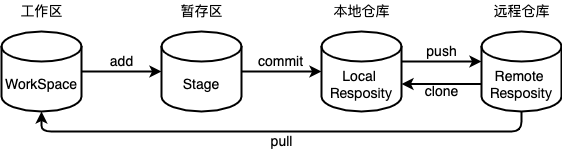

The diagram above was exported from draw.io. Its source (the exported page's mxGraphModel, read from the mxfile embedded in the PNG):
<mxGraphModel dx="1018" dy="670" grid="1" gridSize="10" guides="1" tooltips="1" connect="1" arrows="1" fold="1" page="1" pageScale="1" pageWidth="827" pageHeight="1169" math="0" shadow="0">
  <root>
    <mxCell id="0" />
    <mxCell id="1" parent="0" />
    <mxCell id="LG-ODRpu9-2HLsd-nBm1-2" value="&lt;span style=&quot;font-size: 14px;&quot;&gt;工作区&lt;/span&gt;" style="text;html=1;align=center;verticalAlign=middle;resizable=0;points=[];autosize=1;strokeColor=none;fillColor=none;strokeWidth=2;fontSize=14;" vertex="1" parent="1">
      <mxGeometry x="170" y="130" width="60" height="20" as="geometry" />
    </mxCell>
    <mxCell id="LG-ODRpu9-2HLsd-nBm1-23" style="edgeStyle=orthogonalEdgeStyle;curved=0;rounded=1;sketch=0;orthogonalLoop=1;jettySize=auto;html=1;exitX=1;exitY=0.5;exitDx=0;exitDy=0;exitPerimeter=0;entryX=0;entryY=0.5;entryDx=0;entryDy=0;entryPerimeter=0;strokeWidth=2;fontSize=14;" edge="1" parent="1" source="LG-ODRpu9-2HLsd-nBm1-3" target="LG-ODRpu9-2HLsd-nBm1-15">
      <mxGeometry relative="1" as="geometry" />
    </mxCell>
    <mxCell id="LG-ODRpu9-2HLsd-nBm1-3" value="Stage" style="shape=cylinder3;whiteSpace=wrap;html=1;boundedLbl=1;backgroundOutline=1;size=15;fontFamily=Helvetica;fontSize=14;strokeWidth=2;" vertex="1" parent="1">
      <mxGeometry x="320" y="160" width="80" height="80" as="geometry" />
    </mxCell>
    <mxCell id="LG-ODRpu9-2HLsd-nBm1-19" style="edgeStyle=orthogonalEdgeStyle;curved=0;rounded=1;sketch=0;orthogonalLoop=1;jettySize=auto;html=1;entryX=0;entryY=0.5;entryDx=0;entryDy=0;entryPerimeter=0;strokeWidth=2;fontSize=14;" edge="1" parent="1" source="LG-ODRpu9-2HLsd-nBm1-4" target="LG-ODRpu9-2HLsd-nBm1-3">
      <mxGeometry relative="1" as="geometry" />
    </mxCell>
    <mxCell id="LG-ODRpu9-2HLsd-nBm1-4" value="WorkSpace" style="shape=cylinder3;whiteSpace=wrap;html=1;boundedLbl=1;backgroundOutline=1;size=15;fontFamily=Helvetica;fontSize=14;strokeWidth=2;" vertex="1" parent="1">
      <mxGeometry x="160" y="160" width="80" height="80" as="geometry" />
    </mxCell>
    <mxCell id="LG-ODRpu9-2HLsd-nBm1-14" value="暂存区" style="text;html=1;align=center;verticalAlign=middle;resizable=0;points=[];autosize=1;strokeColor=none;fillColor=none;fontSize=14;fontFamily=Helvetica;strokeWidth=2;" vertex="1" parent="1">
      <mxGeometry x="330" y="130" width="60" height="20" as="geometry" />
    </mxCell>
    <mxCell id="LG-ODRpu9-2HLsd-nBm1-28" value="" style="edgeStyle=orthogonalEdgeStyle;curved=0;rounded=1;sketch=0;orthogonalLoop=1;jettySize=auto;html=1;strokeWidth=2;fontSize=14;" edge="1" parent="1" source="LG-ODRpu9-2HLsd-nBm1-15" target="LG-ODRpu9-2HLsd-nBm1-17">
      <mxGeometry relative="1" as="geometry">
        <Array as="points">
          <mxPoint x="600" y="190" />
          <mxPoint x="600" y="190" />
        </Array>
      </mxGeometry>
    </mxCell>
    <mxCell id="LG-ODRpu9-2HLsd-nBm1-15" value="&lt;div style=&quot;font-size: 14px;&quot;&gt;&lt;span style=&quot;font-size: 14px;&quot;&gt;Local&lt;/span&gt;&lt;font face=&quot;Helvetica Neue, Helvetica, PingFang SC, Hiragino Sans GB, Microsoft YaHei, Noto Sans CJK SC, WenQuanYi Micro Hei, Arial, sans-serif&quot; style=&quot;font-size: 14px;&quot;&gt;&lt;span style=&quot;font-size: 14px;&quot;&gt;&amp;nbsp;&lt;/span&gt;&lt;/font&gt;&lt;/div&gt;&lt;div style=&quot;font-size: 14px;&quot;&gt;&lt;font face=&quot;Helvetica Neue, Helvetica, PingFang SC, Hiragino Sans GB, Microsoft YaHei, Noto Sans CJK SC, WenQuanYi Micro Hei, Arial, sans-serif&quot; style=&quot;font-size: 14px;&quot;&gt;&lt;span style=&quot;font-size: 14px;&quot;&gt;Resposity&lt;/span&gt;&lt;/font&gt;&lt;/div&gt;" style="shape=cylinder3;whiteSpace=wrap;html=1;boundedLbl=1;backgroundOutline=1;size=15;fontFamily=Helvetica;fontSize=14;strokeWidth=2;" vertex="1" parent="1">
      <mxGeometry x="480" y="160" width="80" height="80" as="geometry" />
    </mxCell>
    <mxCell id="LG-ODRpu9-2HLsd-nBm1-16" value="本地仓库" style="text;html=1;align=center;verticalAlign=middle;resizable=0;points=[];autosize=1;strokeColor=none;fillColor=none;fontSize=14;fontFamily=Helvetica;strokeWidth=2;" vertex="1" parent="1">
      <mxGeometry x="485" y="130" width="70" height="20" as="geometry" />
    </mxCell>
    <mxCell id="LG-ODRpu9-2HLsd-nBm1-31" style="edgeStyle=orthogonalEdgeStyle;curved=0;rounded=1;sketch=0;orthogonalLoop=1;jettySize=auto;html=1;exitX=0.5;exitY=1;exitDx=0;exitDy=0;exitPerimeter=0;entryX=0.5;entryY=1;entryDx=0;entryDy=0;entryPerimeter=0;strokeWidth=2;fontSize=14;" edge="1" parent="1" source="LG-ODRpu9-2HLsd-nBm1-17" target="LG-ODRpu9-2HLsd-nBm1-4">
      <mxGeometry relative="1" as="geometry" />
    </mxCell>
    <mxCell id="LG-ODRpu9-2HLsd-nBm1-36" style="edgeStyle=orthogonalEdgeStyle;curved=0;rounded=1;sketch=0;orthogonalLoop=1;jettySize=auto;html=1;exitX=0;exitY=0;exitDx=0;exitDy=52.5;exitPerimeter=0;entryX=1;entryY=0;entryDx=0;entryDy=52.5;entryPerimeter=0;strokeWidth=2;fontSize=14;" edge="1" parent="1" source="LG-ODRpu9-2HLsd-nBm1-17" target="LG-ODRpu9-2HLsd-nBm1-15">
      <mxGeometry relative="1" as="geometry" />
    </mxCell>
    <mxCell id="LG-ODRpu9-2HLsd-nBm1-17" value="&lt;div style=&quot;font-size: 14px;&quot;&gt;&lt;span style=&quot;font-size: 14px;&quot;&gt;Remote&lt;/span&gt;&lt;font face=&quot;Helvetica Neue, Helvetica, PingFang SC, Hiragino Sans GB, Microsoft YaHei, Noto Sans CJK SC, WenQuanYi Micro Hei, Arial, sans-serif&quot; style=&quot;font-size: 14px;&quot;&gt;&lt;span style=&quot;font-size: 14px;&quot;&gt;&amp;nbsp;&lt;/span&gt;&lt;/font&gt;&lt;/div&gt;&lt;div style=&quot;font-size: 14px;&quot;&gt;&lt;font face=&quot;Helvetica Neue, Helvetica, PingFang SC, Hiragino Sans GB, Microsoft YaHei, Noto Sans CJK SC, WenQuanYi Micro Hei, Arial, sans-serif&quot; style=&quot;font-size: 14px;&quot;&gt;&lt;span style=&quot;font-size: 14px;&quot;&gt;Resposity&lt;/span&gt;&lt;/font&gt;&lt;/div&gt;" style="shape=cylinder3;whiteSpace=wrap;html=1;boundedLbl=1;backgroundOutline=1;size=15;fontFamily=Helvetica;fontSize=14;strokeWidth=2;" vertex="1" parent="1">
      <mxGeometry x="640" y="160" width="80" height="80" as="geometry" />
    </mxCell>
    <mxCell id="LG-ODRpu9-2HLsd-nBm1-18" value="远程仓库" style="text;html=1;align=center;verticalAlign=middle;resizable=0;points=[];autosize=1;strokeColor=none;fillColor=none;fontSize=14;fontFamily=Helvetica;strokeWidth=2;" vertex="1" parent="1">
      <mxGeometry x="645" y="130" width="70" height="20" as="geometry" />
    </mxCell>
    <mxCell id="LG-ODRpu9-2HLsd-nBm1-20" value="add" style="text;html=1;align=center;verticalAlign=middle;resizable=0;points=[];autosize=1;strokeColor=none;fillColor=none;strokeWidth=2;fontSize=14;" vertex="1" parent="1">
      <mxGeometry x="260" y="180" width="40" height="20" as="geometry" />
    </mxCell>
    <mxCell id="LG-ODRpu9-2HLsd-nBm1-24" value="commit" style="text;html=1;align=center;verticalAlign=middle;resizable=0;points=[];autosize=1;strokeColor=none;fillColor=none;strokeWidth=2;fontSize=14;" vertex="1" parent="1">
      <mxGeometry x="409" y="180" width="60" height="20" as="geometry" />
    </mxCell>
    <mxCell id="LG-ODRpu9-2HLsd-nBm1-29" value="push" style="text;html=1;align=center;verticalAlign=middle;resizable=0;points=[];autosize=1;strokeColor=none;fillColor=none;strokeWidth=2;fontSize=14;" vertex="1" parent="1">
      <mxGeometry x="575" y="170" width="50" height="20" as="geometry" />
    </mxCell>
    <mxCell id="LG-ODRpu9-2HLsd-nBm1-32" value="pull" style="text;html=1;align=center;verticalAlign=middle;resizable=0;points=[];autosize=1;strokeColor=none;fillColor=none;fontSize=14;" vertex="1" parent="1">
      <mxGeometry x="420" y="260" width="40" height="20" as="geometry" />
    </mxCell>
    <mxCell id="LG-ODRpu9-2HLsd-nBm1-34" value="clone" style="text;html=1;align=center;verticalAlign=middle;resizable=0;points=[];autosize=1;strokeColor=none;fillColor=none;strokeWidth=2;fontSize=14;" vertex="1" parent="1">
      <mxGeometry x="575" y="210" width="50" height="20" as="geometry" />
    </mxCell>
  </root>
</mxGraphModel>